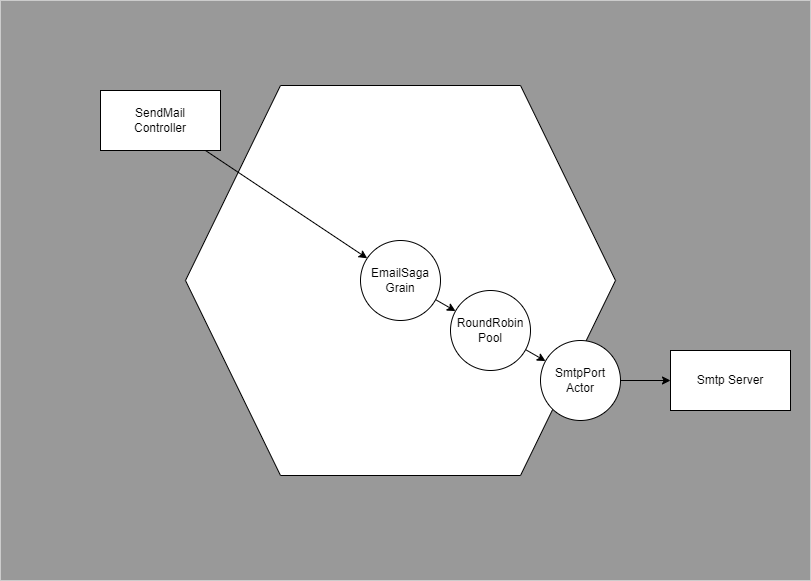

The diagram above was exported from draw.io. Its source (the exported page's mxGraphModel, read from the mxfile embedded in the PNG):
<mxGraphModel dx="2594" dy="1109" grid="1" gridSize="10" guides="1" tooltips="1" connect="1" arrows="1" fold="1" page="1" pageScale="1" pageWidth="827" pageHeight="1169" background="none" math="0" shadow="0">
  <root>
    <mxCell id="0" />
    <mxCell id="1" parent="0" />
    <mxCell id="14" value="" style="rounded=0;whiteSpace=wrap;html=1;fillColor=#999999;strokeColor=none;" vertex="1" parent="1">
      <mxGeometry x="20" y="120" width="810" height="580" as="geometry" />
    </mxCell>
    <mxCell id="12" value="" style="shape=hexagon;perimeter=hexagonPerimeter2;whiteSpace=wrap;html=1;fixedSize=1;size=95;" parent="1" vertex="1">
      <mxGeometry x="205" y="205" width="430" height="390" as="geometry" />
    </mxCell>
    <mxCell id="4" style="edgeStyle=none;html=1;" parent="1" source="2" target="3" edge="1">
      <mxGeometry relative="1" as="geometry" />
    </mxCell>
    <mxCell id="2" value="SendMail&lt;br&gt;Controller" style="rounded=0;whiteSpace=wrap;html=1;" parent="1" vertex="1">
      <mxGeometry x="120" y="210" width="120" height="60" as="geometry" />
    </mxCell>
    <mxCell id="7" style="edgeStyle=none;html=1;" parent="1" source="3" target="6" edge="1">
      <mxGeometry relative="1" as="geometry" />
    </mxCell>
    <mxCell id="3" value="EmailSaga&lt;br&gt;Grain" style="ellipse;whiteSpace=wrap;html=1;aspect=fixed;" parent="1" vertex="1">
      <mxGeometry x="380" y="360" width="80" height="80" as="geometry" />
    </mxCell>
    <mxCell id="10" style="edgeStyle=none;html=1;entryX=0;entryY=0.5;entryDx=0;entryDy=0;" parent="1" source="5" target="9" edge="1">
      <mxGeometry relative="1" as="geometry" />
    </mxCell>
    <mxCell id="5" value="SmtpPort&lt;br&gt;Actor" style="ellipse;whiteSpace=wrap;html=1;aspect=fixed;" parent="1" vertex="1">
      <mxGeometry x="560" y="460" width="80" height="80" as="geometry" />
    </mxCell>
    <mxCell id="8" style="edgeStyle=none;html=1;" parent="1" source="6" target="5" edge="1">
      <mxGeometry relative="1" as="geometry" />
    </mxCell>
    <mxCell id="6" value="RoundRobin&lt;br&gt;Pool" style="ellipse;whiteSpace=wrap;html=1;aspect=fixed;" parent="1" vertex="1">
      <mxGeometry x="470" y="410" width="80" height="80" as="geometry" />
    </mxCell>
    <mxCell id="9" value="Smtp Server" style="rounded=0;whiteSpace=wrap;html=1;" parent="1" vertex="1">
      <mxGeometry x="690" y="470" width="120" height="60" as="geometry" />
    </mxCell>
  </root>
</mxGraphModel>